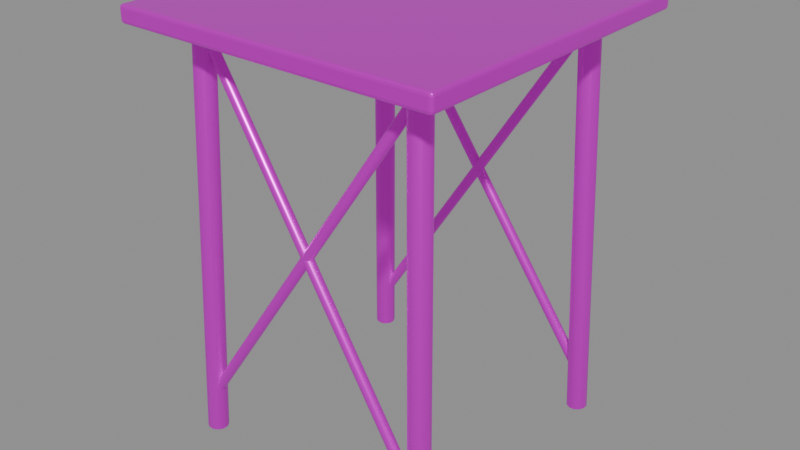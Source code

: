 # Source: water_tower_frame.blend  (saved by Blender 5.2.45; exported with 4.5.12 LTS)
import bpy
from mathutils import Matrix  # noqa: F401  (used for matrix-valued properties, if any)

bpy.ops.wm.read_factory_settings(use_empty=True)
scene = bpy.context.scene
scene.name = '水塔立柱与斜撑'

# ---- collections
col_sea_scene_orf_water_tower_frame = bpy.data.collections.new('SEA-SCENE-ORF-WATER-TOWER-FRAME'); scene.collection.children.link(col_sea_scene_orf_water_tower_frame)

# ---- images (referenced by path relative to the original .blend; pixels are not part of the script)
import os
ASSET_DIR = os.environ.get("B2B_ASSET_DIR", "")  # directory of the original .blend (textures are referenced by path, not embedded)
HERE = os.path.dirname(os.path.abspath(__file__))  # packed textures are extracted next to this script under _unpacked/

def load_image(name, relpath, width, height, colorspace="sRGB"):
    """Load a texture the original file referenced (path relative to the .blend, or extracted next to this script)."""
    p = next((c for c in (os.path.join(HERE, relpath), os.path.join(ASSET_DIR, relpath)) if relpath and os.path.exists(c)), "")
    if p:
        img = bpy.data.images.load(p, check_existing=True)
        img.name = name
    else:  # same state as the original file: an image datablock whose file is absent (Cycles renders it pink)
        img = bpy.data.images.new(name, width, height)
        img.source = "FILE"
        img.filepath = "//" + (relpath or name)
    img.colorspace_settings.name = colorspace
    return img
img_sea_cabin_timber_8x8_512_png = load_image('sea_cabin_timber_8x8_512.png', 'sea_cabin_timber_8x8_512.png', 1024, 1024, 'sRGB')

# ---- materials (node trees are filled in below, after node groups)
mat_sea_metal = bpy.data.materials.new('SEA_Metal')
mat_sea_metal.use_backface_culling_lightprobe_volume = False

# ---- material node trees
mat_sea_metal.use_nodes = True; mat_sea_metal.node_tree.nodes.clear()
_N = mat_sea_metal.node_tree.nodes; _L = mat_sea_metal.node_tree.links
n0 = _N.new('ShaderNodeOutputMaterial'); n0.name = '材质输出'; n0.location = (0, 0)
n1 = _N.new('ShaderNodeBsdfPrincipled'); n1.name = '原理化 BSDF'; n1.location = (0, 0)
n1.inputs[1].default_value = 0.68
n1.inputs[2].default_value = 0.34
n2 = _N.new('ShaderNodeUVMap'); n2.name = 'UV 贴图'; n2.location = (0, 0)
n2.uv_map = 'PaletteUV'
n3 = _N.new('ShaderNodeTexImage'); n3.name = '图像纹理'; n3.location = (0, 0)
n3.image = img_sea_cabin_timber_8x8_512_png
n3.interpolation = 'Closest'
_L.new(n2.outputs[0], n3.inputs[0])
_L.new(n3.outputs[0], n1.inputs[0])
_L.new(n1.outputs[0], n0.inputs[0])
n0.is_active_output = True

# ---- meshes
me_070 = bpy.data.meshes.new('柱体.070')
me_070.from_pydata([(0.0, 0.11, -2.252), (0.0, 0.11, 2.252), (0.055, 0.09526, -2.252), (0.055, 0.09526, 2.252), (0.09526, 0.055, -2.252), (0.09526, 0.055, 2.252), (0.11, 0.0, -2.252), (0.11, 0.0, 2.252), (0.09526, -0.055, -2.252), (0.09526, -0.055, 2.252), (0.055, -0.09526, -2.252), (0.055, -0.09526, 2.252), (0.0, -0.11, -2.252), (0.0, -0.11, 2.252), (-0.055, -0.09526, -2.252), (-0.055, -0.09526, 2.252), (-0.09526, -0.055, -2.252), (-0.09526, -0.055, 2.252), (-0.11, 0.0, -2.252), (-0.11, 0.0, 2.252), (-0.09526, 0.055, -2.252), (-0.09526, 0.055, 2.252), (-0.055, 0.09526, -2.252), (-0.055, 0.09526, 2.252)], [], [(0, 1, 3, 2), (2, 3, 5, 4), (4, 5, 7, 6), (6, 7, 9, 8), (8, 9, 11, 10), (10, 11, 13, 12), (12, 13, 15, 14), (14, 15, 17, 16), (16, 17, 19, 18), (18, 19, 21, 20), (3, 1, 23, 21, 19, 17, 15, 13, 11, 9, 7, 5), (20, 21, 23, 22), (22, 23, 1, 0), (0, 2, 4, 6, 8, 10, 12, 14, 16, 18, 20, 22)])
me_070.polygons.foreach_set('use_smooth', [True] * 14)
_uv = me_070.uv_layers.new(name='PaletteUV')
_uv.uv.foreach_set('vector', [0.535, 0.785, 0.59, 0.785, 0.59, 0.84, 0.535, 0.84, 0.535, 0.785, 0.59, 0.785, 0.59, 0.84, 0.535, 0.84, 0.535, 0.785, 0.59, 0.785, 0.59, 0.84, 0.535, 0.84, 0.535, 0.785, 0.59, 0.785, 0.59, 0.84, 0.535, 0.84, 0.535, 0.785, 0.59, 0.785, 0.59, 0.84, 0.535, 0.84, 0.535, 0.785, 0.59, 0.785, 0.59, 0.84, 0.535, 0.84, 0.535, 0.785, 0.59, 0.785, 0.59, 0.84, 0.535, 0.84, 0.535, 0.785, 0.59, 0.785, 0.59, 0.84, 0.535, 0.84, 0.535, 0.785, 0.59, 0.785, 0.59, 0.84, 0.535, 0.84, 0.535, 0.785, 0.59, 0.785, 0.59, 0.84, 0.535, 0.84, 0.535, 0.785, 0.59, 0.785, 0.59, 0.84, 0.535, 0.84, 0.535, 0.785, 0.59, 0.785, 0.59, 0.84, 0.535, 0.84, 0.535, 0.785, 0.59, 0.785, 0.59, 0.84, 0.535, 0.84, 0.535, 0.785, 0.59, 0.785, 0.59, 0.84, 0.535, 0.84, 0.535, 0.785, 0.59, 0.785, 0.59, 0.84, 0.535, 0.84, 0.535, 0.785, 0.59, 0.785, 0.59, 0.84, 0.535, 0.84, 0.535, 0.785, 0.59, 0.785, 0.59, 0.84, 0.535, 0.84, 0.535, 0.785, 0.59, 0.785, 0.59, 0.84, 0.535, 0.84])
me_070.materials.append(mat_sea_metal)
me_070.update()
me_071 = bpy.data.meshes.new('柱体.071')
me_071.from_pydata([(0.0, 0.11, -2.252), (0.0, 0.11, 2.252), (0.055, 0.09526, -2.252), (0.055, 0.09526, 2.252), (0.09526, 0.055, -2.252), (0.09526, 0.055, 2.252), (0.11, 0.0, -2.252), (0.11, 0.0, 2.252), (0.09526, -0.055, -2.252), (0.09526, -0.055, 2.252), (0.055, -0.09526, -2.252), (0.055, -0.09526, 2.252), (0.0, -0.11, -2.252), (0.0, -0.11, 2.252), (-0.055, -0.09526, -2.252), (-0.055, -0.09526, 2.252), (-0.09526, -0.055, -2.252), (-0.09526, -0.055, 2.252), (-0.11, 0.0, -2.252), (-0.11, 0.0, 2.252), (-0.09526, 0.055, -2.252), (-0.09526, 0.055, 2.252), (-0.055, 0.09526, -2.252), (-0.055, 0.09526, 2.252)], [], [(0, 1, 3, 2), (2, 3, 5, 4), (4, 5, 7, 6), (6, 7, 9, 8), (8, 9, 11, 10), (10, 11, 13, 12), (12, 13, 15, 14), (14, 15, 17, 16), (16, 17, 19, 18), (18, 19, 21, 20), (3, 1, 23, 21, 19, 17, 15, 13, 11, 9, 7, 5), (20, 21, 23, 22), (22, 23, 1, 0), (0, 2, 4, 6, 8, 10, 12, 14, 16, 18, 20, 22)])
me_071.polygons.foreach_set('use_smooth', [True] * 14)
_uv = me_071.uv_layers.new(name='PaletteUV')
_uv.uv.foreach_set('vector', [0.535, 0.785, 0.59, 0.785, 0.59, 0.84, 0.535, 0.84, 0.535, 0.785, 0.59, 0.785, 0.59, 0.84, 0.535, 0.84, 0.535, 0.785, 0.59, 0.785, 0.59, 0.84, 0.535, 0.84, 0.535, 0.785, 0.59, 0.785, 0.59, 0.84, 0.535, 0.84, 0.535, 0.785, 0.59, 0.785, 0.59, 0.84, 0.535, 0.84, 0.535, 0.785, 0.59, 0.785, 0.59, 0.84, 0.535, 0.84, 0.535, 0.785, 0.59, 0.785, 0.59, 0.84, 0.535, 0.84, 0.535, 0.785, 0.59, 0.785, 0.59, 0.84, 0.535, 0.84, 0.535, 0.785, 0.59, 0.785, 0.59, 0.84, 0.535, 0.84, 0.535, 0.785, 0.59, 0.785, 0.59, 0.84, 0.535, 0.84, 0.535, 0.785, 0.59, 0.785, 0.59, 0.84, 0.535, 0.84, 0.535, 0.785, 0.59, 0.785, 0.59, 0.84, 0.535, 0.84, 0.535, 0.785, 0.59, 0.785, 0.59, 0.84, 0.535, 0.84, 0.535, 0.785, 0.59, 0.785, 0.59, 0.84, 0.535, 0.84, 0.535, 0.785, 0.59, 0.785, 0.59, 0.84, 0.535, 0.84, 0.535, 0.785, 0.59, 0.785, 0.59, 0.84, 0.535, 0.84, 0.535, 0.785, 0.59, 0.785, 0.59, 0.84, 0.535, 0.84, 0.535, 0.785, 0.59, 0.785, 0.59, 0.84, 0.535, 0.84])
me_071.materials.append(mat_sea_metal)
me_071.update()
me_072 = bpy.data.meshes.new('柱体.072')
me_072.from_pydata([(0.0, 0.11, -2.252), (0.0, 0.11, 2.252), (0.055, 0.09526, -2.252), (0.055, 0.09526, 2.252), (0.09526, 0.055, -2.252), (0.09526, 0.055, 2.252), (0.11, 0.0, -2.252), (0.11, 0.0, 2.252), (0.09526, -0.055, -2.252), (0.09526, -0.055, 2.252), (0.055, -0.09526, -2.252), (0.055, -0.09526, 2.252), (0.0, -0.11, -2.252), (0.0, -0.11, 2.252), (-0.055, -0.09526, -2.252), (-0.055, -0.09526, 2.252), (-0.09526, -0.055, -2.252), (-0.09526, -0.055, 2.252), (-0.11, 0.0, -2.252), (-0.11, 0.0, 2.252), (-0.09526, 0.055, -2.252), (-0.09526, 0.055, 2.252), (-0.055, 0.09526, -2.252), (-0.055, 0.09526, 2.252)], [], [(0, 1, 3, 2), (2, 3, 5, 4), (4, 5, 7, 6), (6, 7, 9, 8), (8, 9, 11, 10), (10, 11, 13, 12), (12, 13, 15, 14), (14, 15, 17, 16), (16, 17, 19, 18), (18, 19, 21, 20), (3, 1, 23, 21, 19, 17, 15, 13, 11, 9, 7, 5), (20, 21, 23, 22), (22, 23, 1, 0), (0, 2, 4, 6, 8, 10, 12, 14, 16, 18, 20, 22)])
me_072.polygons.foreach_set('use_smooth', [True] * 14)
_uv = me_072.uv_layers.new(name='PaletteUV')
_uv.uv.foreach_set('vector', [0.535, 0.785, 0.59, 0.785, 0.59, 0.84, 0.535, 0.84, 0.535, 0.785, 0.59, 0.785, 0.59, 0.84, 0.535, 0.84, 0.535, 0.785, 0.59, 0.785, 0.59, 0.84, 0.535, 0.84, 0.535, 0.785, 0.59, 0.785, 0.59, 0.84, 0.535, 0.84, 0.535, 0.785, 0.59, 0.785, 0.59, 0.84, 0.535, 0.84, 0.535, 0.785, 0.59, 0.785, 0.59, 0.84, 0.535, 0.84, 0.535, 0.785, 0.59, 0.785, 0.59, 0.84, 0.535, 0.84, 0.535, 0.785, 0.59, 0.785, 0.59, 0.84, 0.535, 0.84, 0.535, 0.785, 0.59, 0.785, 0.59, 0.84, 0.535, 0.84, 0.535, 0.785, 0.59, 0.785, 0.59, 0.84, 0.535, 0.84, 0.535, 0.785, 0.59, 0.785, 0.59, 0.84, 0.535, 0.84, 0.535, 0.785, 0.59, 0.785, 0.59, 0.84, 0.535, 0.84, 0.535, 0.785, 0.59, 0.785, 0.59, 0.84, 0.535, 0.84, 0.535, 0.785, 0.59, 0.785, 0.59, 0.84, 0.535, 0.84, 0.535, 0.785, 0.59, 0.785, 0.59, 0.84, 0.535, 0.84, 0.535, 0.785, 0.59, 0.785, 0.59, 0.84, 0.535, 0.84, 0.535, 0.785, 0.59, 0.785, 0.59, 0.84, 0.535, 0.84, 0.535, 0.785, 0.59, 0.785, 0.59, 0.84, 0.535, 0.84])
me_072.materials.append(mat_sea_metal)
me_072.update()
me_073 = bpy.data.meshes.new('柱体.073')
me_073.from_pydata([(0.0, 0.11, -2.252), (0.0, 0.11, 2.252), (0.055, 0.09526, -2.252), (0.055, 0.09526, 2.252), (0.09526, 0.055, -2.252), (0.09526, 0.055, 2.252), (0.11, 0.0, -2.252), (0.11, 0.0, 2.252), (0.09526, -0.055, -2.252), (0.09526, -0.055, 2.252), (0.055, -0.09526, -2.252), (0.055, -0.09526, 2.252), (0.0, -0.11, -2.252), (0.0, -0.11, 2.252), (-0.055, -0.09526, -2.252), (-0.055, -0.09526, 2.252), (-0.09526, -0.055, -2.252), (-0.09526, -0.055, 2.252), (-0.11, 0.0, -2.252), (-0.11, 0.0, 2.252), (-0.09526, 0.055, -2.252), (-0.09526, 0.055, 2.252), (-0.055, 0.09526, -2.252), (-0.055, 0.09526, 2.252)], [], [(0, 1, 3, 2), (2, 3, 5, 4), (4, 5, 7, 6), (6, 7, 9, 8), (8, 9, 11, 10), (10, 11, 13, 12), (12, 13, 15, 14), (14, 15, 17, 16), (16, 17, 19, 18), (18, 19, 21, 20), (3, 1, 23, 21, 19, 17, 15, 13, 11, 9, 7, 5), (20, 21, 23, 22), (22, 23, 1, 0), (0, 2, 4, 6, 8, 10, 12, 14, 16, 18, 20, 22)])
me_073.polygons.foreach_set('use_smooth', [True] * 14)
_uv = me_073.uv_layers.new(name='PaletteUV')
_uv.uv.foreach_set('vector', [0.535, 0.785, 0.59, 0.785, 0.59, 0.84, 0.535, 0.84, 0.535, 0.785, 0.59, 0.785, 0.59, 0.84, 0.535, 0.84, 0.535, 0.785, 0.59, 0.785, 0.59, 0.84, 0.535, 0.84, 0.535, 0.785, 0.59, 0.785, 0.59, 0.84, 0.535, 0.84, 0.535, 0.785, 0.59, 0.785, 0.59, 0.84, 0.535, 0.84, 0.535, 0.785, 0.59, 0.785, 0.59, 0.84, 0.535, 0.84, 0.535, 0.785, 0.59, 0.785, 0.59, 0.84, 0.535, 0.84, 0.535, 0.785, 0.59, 0.785, 0.59, 0.84, 0.535, 0.84, 0.535, 0.785, 0.59, 0.785, 0.59, 0.84, 0.535, 0.84, 0.535, 0.785, 0.59, 0.785, 0.59, 0.84, 0.535, 0.84, 0.535, 0.785, 0.59, 0.785, 0.59, 0.84, 0.535, 0.84, 0.535, 0.785, 0.59, 0.785, 0.59, 0.84, 0.535, 0.84, 0.535, 0.785, 0.59, 0.785, 0.59, 0.84, 0.535, 0.84, 0.535, 0.785, 0.59, 0.785, 0.59, 0.84, 0.535, 0.84, 0.535, 0.785, 0.59, 0.785, 0.59, 0.84, 0.535, 0.84, 0.535, 0.785, 0.59, 0.785, 0.59, 0.84, 0.535, 0.84, 0.535, 0.785, 0.59, 0.785, 0.59, 0.84, 0.535, 0.84, 0.535, 0.785, 0.59, 0.785, 0.59, 0.84, 0.535, 0.84])
me_073.materials.append(mat_sea_metal)
me_073.update()
me_074 = bpy.data.meshes.new('柱体.074')
me_074.from_pydata([(0.0, 0.055, -2.314), (0.0, 0.055, 2.314), (0.0275, 0.04763, -2.314), (0.0275, 0.04763, 2.314), (0.04763, 0.0275, -2.314), (0.04763, 0.0275, 2.314), (0.055, 0.0, -2.314), (0.055, 0.0, 2.314), (0.04763, -0.0275, -2.314), (0.04763, -0.0275, 2.314), (0.0275, -0.04763, -2.314), (0.0275, -0.04763, 2.314), (0.0, -0.055, -2.314), (0.0, -0.055, 2.314), (-0.0275, -0.04763, -2.314), (-0.0275, -0.04763, 2.314), (-0.04763, -0.0275, -2.314), (-0.04763, -0.0275, 2.314), (-0.055, 0.0, -2.314), (-0.055, 0.0, 2.314), (-0.04763, 0.0275, -2.314), (-0.04763, 0.0275, 2.314), (-0.0275, 0.04763, -2.314), (-0.0275, 0.04763, 2.314)], [], [(0, 1, 3, 2), (2, 3, 5, 4), (4, 5, 7, 6), (6, 7, 9, 8), (8, 9, 11, 10), (10, 11, 13, 12), (12, 13, 15, 14), (14, 15, 17, 16), (16, 17, 19, 18), (18, 19, 21, 20), (3, 1, 23, 21, 19, 17, 15, 13, 11, 9, 7, 5), (20, 21, 23, 22), (22, 23, 1, 0), (0, 2, 4, 6, 8, 10, 12, 14, 16, 18, 20, 22)])
me_074.polygons.foreach_set('use_smooth', [True] * 14)
_uv = me_074.uv_layers.new(name='PaletteUV')
_uv.uv.foreach_set('vector', [0.285, 0.035, 0.34, 0.035, 0.34, 0.09, 0.285, 0.09, 0.285, 0.035, 0.34, 0.035, 0.34, 0.09, 0.285, 0.09, 0.285, 0.035, 0.34, 0.035, 0.34, 0.09, 0.285, 0.09, 0.285, 0.035, 0.34, 0.035, 0.34, 0.09, 0.285, 0.09, 0.285, 0.035, 0.34, 0.035, 0.34, 0.09, 0.285, 0.09, 0.285, 0.035, 0.34, 0.035, 0.34, 0.09, 0.285, 0.09, 0.285, 0.035, 0.34, 0.035, 0.34, 0.09, 0.285, 0.09, 0.285, 0.035, 0.34, 0.035, 0.34, 0.09, 0.285, 0.09, 0.285, 0.035, 0.34, 0.035, 0.34, 0.09, 0.285, 0.09, 0.285, 0.035, 0.34, 0.035, 0.34, 0.09, 0.285, 0.09, 0.285, 0.035, 0.34, 0.035, 0.34, 0.09, 0.285, 0.09, 0.285, 0.035, 0.34, 0.035, 0.34, 0.09, 0.285, 0.09, 0.285, 0.035, 0.34, 0.035, 0.34, 0.09, 0.285, 0.09, 0.285, 0.035, 0.34, 0.035, 0.34, 0.09, 0.285, 0.09, 0.285, 0.035, 0.34, 0.035, 0.34, 0.09, 0.285, 0.09, 0.285, 0.035, 0.34, 0.035, 0.34, 0.09, 0.285, 0.09, 0.285, 0.035, 0.34, 0.035, 0.34, 0.09, 0.285, 0.09, 0.285, 0.035, 0.34, 0.035, 0.34, 0.09, 0.285, 0.09])
me_074.materials.append(mat_sea_metal)
me_074.update()
me_075 = bpy.data.meshes.new('柱体.075')
me_075.from_pydata([(0.0, 0.055, -2.314), (0.0, 0.055, 2.314), (0.0275, 0.04763, -2.314), (0.0275, 0.04763, 2.314), (0.04763, 0.0275, -2.314), (0.04763, 0.0275, 2.314), (0.055, 0.0, -2.314), (0.055, 0.0, 2.314), (0.04763, -0.0275, -2.314), (0.04763, -0.0275, 2.314), (0.0275, -0.04763, -2.314), (0.0275, -0.04763, 2.314), (0.0, -0.055, -2.314), (0.0, -0.055, 2.314), (-0.0275, -0.04763, -2.314), (-0.0275, -0.04763, 2.314), (-0.04763, -0.0275, -2.314), (-0.04763, -0.0275, 2.314), (-0.055, 0.0, -2.314), (-0.055, 0.0, 2.314), (-0.04763, 0.0275, -2.314), (-0.04763, 0.0275, 2.314), (-0.0275, 0.04763, -2.314), (-0.0275, 0.04763, 2.314)], [], [(0, 1, 3, 2), (2, 3, 5, 4), (4, 5, 7, 6), (6, 7, 9, 8), (8, 9, 11, 10), (10, 11, 13, 12), (12, 13, 15, 14), (14, 15, 17, 16), (16, 17, 19, 18), (18, 19, 21, 20), (3, 1, 23, 21, 19, 17, 15, 13, 11, 9, 7, 5), (20, 21, 23, 22), (22, 23, 1, 0), (0, 2, 4, 6, 8, 10, 12, 14, 16, 18, 20, 22)])
me_075.polygons.foreach_set('use_smooth', [True] * 14)
_uv = me_075.uv_layers.new(name='PaletteUV')
_uv.uv.foreach_set('vector', [0.285, 0.035, 0.34, 0.035, 0.34, 0.09, 0.285, 0.09, 0.285, 0.035, 0.34, 0.035, 0.34, 0.09, 0.285, 0.09, 0.285, 0.035, 0.34, 0.035, 0.34, 0.09, 0.285, 0.09, 0.285, 0.035, 0.34, 0.035, 0.34, 0.09, 0.285, 0.09, 0.285, 0.035, 0.34, 0.035, 0.34, 0.09, 0.285, 0.09, 0.285, 0.035, 0.34, 0.035, 0.34, 0.09, 0.285, 0.09, 0.285, 0.035, 0.34, 0.035, 0.34, 0.09, 0.285, 0.09, 0.285, 0.035, 0.34, 0.035, 0.34, 0.09, 0.285, 0.09, 0.285, 0.035, 0.34, 0.035, 0.34, 0.09, 0.285, 0.09, 0.285, 0.035, 0.34, 0.035, 0.34, 0.09, 0.285, 0.09, 0.285, 0.035, 0.34, 0.035, 0.34, 0.09, 0.285, 0.09, 0.285, 0.035, 0.34, 0.035, 0.34, 0.09, 0.285, 0.09, 0.285, 0.035, 0.34, 0.035, 0.34, 0.09, 0.285, 0.09, 0.285, 0.035, 0.34, 0.035, 0.34, 0.09, 0.285, 0.09, 0.285, 0.035, 0.34, 0.035, 0.34, 0.09, 0.285, 0.09, 0.285, 0.035, 0.34, 0.035, 0.34, 0.09, 0.285, 0.09, 0.285, 0.035, 0.34, 0.035, 0.34, 0.09, 0.285, 0.09, 0.285, 0.035, 0.34, 0.035, 0.34, 0.09, 0.285, 0.09])
me_075.materials.append(mat_sea_metal)
me_075.update()
me_076 = bpy.data.meshes.new('柱体.076')
me_076.from_pydata([(0.0, 0.055, -2.314), (0.0, 0.055, 2.314), (0.0275, 0.04763, -2.314), (0.0275, 0.04763, 2.314), (0.04763, 0.0275, -2.314), (0.04763, 0.0275, 2.314), (0.055, 0.0, -2.314), (0.055, 0.0, 2.314), (0.04763, -0.0275, -2.314), (0.04763, -0.0275, 2.314), (0.0275, -0.04763, -2.314), (0.0275, -0.04763, 2.314), (0.0, -0.055, -2.314), (0.0, -0.055, 2.314), (-0.0275, -0.04763, -2.314), (-0.0275, -0.04763, 2.314), (-0.04763, -0.0275, -2.314), (-0.04763, -0.0275, 2.314), (-0.055, 0.0, -2.314), (-0.055, 0.0, 2.314), (-0.04763, 0.0275, -2.314), (-0.04763, 0.0275, 2.314), (-0.0275, 0.04763, -2.314), (-0.0275, 0.04763, 2.314)], [], [(0, 1, 3, 2), (2, 3, 5, 4), (4, 5, 7, 6), (6, 7, 9, 8), (8, 9, 11, 10), (10, 11, 13, 12), (12, 13, 15, 14), (14, 15, 17, 16), (16, 17, 19, 18), (18, 19, 21, 20), (3, 1, 23, 21, 19, 17, 15, 13, 11, 9, 7, 5), (20, 21, 23, 22), (22, 23, 1, 0), (0, 2, 4, 6, 8, 10, 12, 14, 16, 18, 20, 22)])
me_076.polygons.foreach_set('use_smooth', [True] * 14)
_uv = me_076.uv_layers.new(name='PaletteUV')
_uv.uv.foreach_set('vector', [0.285, 0.035, 0.34, 0.035, 0.34, 0.09, 0.285, 0.09, 0.285, 0.035, 0.34, 0.035, 0.34, 0.09, 0.285, 0.09, 0.285, 0.035, 0.34, 0.035, 0.34, 0.09, 0.285, 0.09, 0.285, 0.035, 0.34, 0.035, 0.34, 0.09, 0.285, 0.09, 0.285, 0.035, 0.34, 0.035, 0.34, 0.09, 0.285, 0.09, 0.285, 0.035, 0.34, 0.035, 0.34, 0.09, 0.285, 0.09, 0.285, 0.035, 0.34, 0.035, 0.34, 0.09, 0.285, 0.09, 0.285, 0.035, 0.34, 0.035, 0.34, 0.09, 0.285, 0.09, 0.285, 0.035, 0.34, 0.035, 0.34, 0.09, 0.285, 0.09, 0.285, 0.035, 0.34, 0.035, 0.34, 0.09, 0.285, 0.09, 0.285, 0.035, 0.34, 0.035, 0.34, 0.09, 0.285, 0.09, 0.285, 0.035, 0.34, 0.035, 0.34, 0.09, 0.285, 0.09, 0.285, 0.035, 0.34, 0.035, 0.34, 0.09, 0.285, 0.09, 0.285, 0.035, 0.34, 0.035, 0.34, 0.09, 0.285, 0.09, 0.285, 0.035, 0.34, 0.035, 0.34, 0.09, 0.285, 0.09, 0.285, 0.035, 0.34, 0.035, 0.34, 0.09, 0.285, 0.09, 0.285, 0.035, 0.34, 0.035, 0.34, 0.09, 0.285, 0.09, 0.285, 0.035, 0.34, 0.035, 0.34, 0.09, 0.285, 0.09])
me_076.materials.append(mat_sea_metal)
me_076.update()
me_077 = bpy.data.meshes.new('柱体.077')
me_077.from_pydata([(0.0, 0.055, -2.314), (0.0, 0.055, 2.314), (0.0275, 0.04763, -2.314), (0.0275, 0.04763, 2.314), (0.04763, 0.0275, -2.314), (0.04763, 0.0275, 2.314), (0.055, 0.0, -2.314), (0.055, 0.0, 2.314), (0.04763, -0.0275, -2.314), (0.04763, -0.0275, 2.314), (0.0275, -0.04763, -2.314), (0.0275, -0.04763, 2.314), (0.0, -0.055, -2.314), (0.0, -0.055, 2.314), (-0.0275, -0.04763, -2.314), (-0.0275, -0.04763, 2.314), (-0.04763, -0.0275, -2.314), (-0.04763, -0.0275, 2.314), (-0.055, 0.0, -2.314), (-0.055, 0.0, 2.314), (-0.04763, 0.0275, -2.314), (-0.04763, 0.0275, 2.314), (-0.0275, 0.04763, -2.314), (-0.0275, 0.04763, 2.314)], [], [(0, 1, 3, 2), (2, 3, 5, 4), (4, 5, 7, 6), (6, 7, 9, 8), (8, 9, 11, 10), (10, 11, 13, 12), (12, 13, 15, 14), (14, 15, 17, 16), (16, 17, 19, 18), (18, 19, 21, 20), (3, 1, 23, 21, 19, 17, 15, 13, 11, 9, 7, 5), (20, 21, 23, 22), (22, 23, 1, 0), (0, 2, 4, 6, 8, 10, 12, 14, 16, 18, 20, 22)])
me_077.polygons.foreach_set('use_smooth', [True] * 14)
_uv = me_077.uv_layers.new(name='PaletteUV')
_uv.uv.foreach_set('vector', [0.285, 0.035, 0.34, 0.035, 0.34, 0.09, 0.285, 0.09, 0.285, 0.035, 0.34, 0.035, 0.34, 0.09, 0.285, 0.09, 0.285, 0.035, 0.34, 0.035, 0.34, 0.09, 0.285, 0.09, 0.285, 0.035, 0.34, 0.035, 0.34, 0.09, 0.285, 0.09, 0.285, 0.035, 0.34, 0.035, 0.34, 0.09, 0.285, 0.09, 0.285, 0.035, 0.34, 0.035, 0.34, 0.09, 0.285, 0.09, 0.285, 0.035, 0.34, 0.035, 0.34, 0.09, 0.285, 0.09, 0.285, 0.035, 0.34, 0.035, 0.34, 0.09, 0.285, 0.09, 0.285, 0.035, 0.34, 0.035, 0.34, 0.09, 0.285, 0.09, 0.285, 0.035, 0.34, 0.035, 0.34, 0.09, 0.285, 0.09, 0.285, 0.035, 0.34, 0.035, 0.34, 0.09, 0.285, 0.09, 0.285, 0.035, 0.34, 0.035, 0.34, 0.09, 0.285, 0.09, 0.285, 0.035, 0.34, 0.035, 0.34, 0.09, 0.285, 0.09, 0.285, 0.035, 0.34, 0.035, 0.34, 0.09, 0.285, 0.09, 0.285, 0.035, 0.34, 0.035, 0.34, 0.09, 0.285, 0.09, 0.285, 0.035, 0.34, 0.035, 0.34, 0.09, 0.285, 0.09, 0.285, 0.035, 0.34, 0.035, 0.34, 0.09, 0.285, 0.09, 0.285, 0.035, 0.34, 0.035, 0.34, 0.09, 0.285, 0.09])
me_077.materials.append(mat_sea_metal)
me_077.update()
me_088 = bpy.data.meshes.new('立方体.088')
me_088.from_pydata([(-1.725, -1.725, -0.09), (-1.725, -1.725, 0.09), (-1.725, 1.725, -0.09), (-1.725, 1.725, 0.09), (1.725, -1.725, -0.09), (1.725, -1.725, 0.09), (1.725, 1.725, -0.09), (1.725, 1.725, 0.09)], [], [(0, 1, 3, 2), (2, 3, 7, 6), (6, 7, 5, 4), (4, 5, 1, 0), (2, 6, 4, 0), (7, 3, 1, 5)])
_uv = me_088.uv_layers.new(name='PaletteUV')
_uv.uv.foreach_set('vector', [0.285, 0.035, 0.34, 0.035, 0.34, 0.09, 0.285, 0.09, 0.285, 0.035, 0.34, 0.035, 0.34, 0.09, 0.285, 0.09, 0.285, 0.035, 0.34, 0.035, 0.34, 0.09, 0.285, 0.09, 0.285, 0.035, 0.34, 0.035, 0.34, 0.09, 0.285, 0.09, 0.285, 0.035, 0.34, 0.035, 0.34, 0.09, 0.285, 0.09, 0.285, 0.035, 0.34, 0.035, 0.34, 0.09, 0.285, 0.09])
me_088.materials.append(mat_sea_metal)
me_088.update()

# ---- objects
ob_water_tower_frame = bpy.data.objects.new('water_tower_frame_组件根', None)
ob_x = bpy.data.objects.new('水塔承重柱', me_070)
ob_001 = bpy.data.objects.new('水塔承重柱.001', me_071)
ob_002 = bpy.data.objects.new('水塔承重柱.002', me_072)
ob_003 = bpy.data.objects.new('水塔承重柱.003', me_073)
ob_x_1 = bpy.data.objects.new('水塔斜撑', me_074)
ob_001_1 = bpy.data.objects.new('水塔斜撑.001', me_075)
ob_002_1 = bpy.data.objects.new('水塔斜撑.002', me_076)
ob_003_1 = bpy.data.objects.new('水塔斜撑.003', me_077)
ob_x_2 = bpy.data.objects.new('水塔顶部承重台', me_088)

# ---- transforms, parenting, visibility, modifiers, constraints
ob_water_tower_frame.location = (0.0, 0.0, 0.0)
ob_x.parent = ob_water_tower_frame
ob_x.location = (-1.283, -1.283, 2.254)
ob_x.rotation_euler = (0.0424, 8.588e-07, 2.356)
_m = ob_x.modifiers.new('实体柔边', 'BEVEL')
_m.width = 0.008
_m.width_pct = 0.008
_m.segments = 3
ob_001.parent = ob_water_tower_frame
ob_001.location = (1.283, -1.283, 2.254)
ob_001.rotation_euler = (0.0424, -8.588e-07, -2.356)
_m = ob_001.modifiers.new('实体柔边', 'BEVEL')
_m.width = 0.008
_m.width_pct = 0.008
_m.segments = 3
ob_002.parent = ob_water_tower_frame
ob_002.location = (-1.283, 1.283, 2.254)
ob_002.rotation_euler = (0.0424, 8.489e-07, 0.7854)
_m = ob_002.modifiers.new('实体柔边', 'BEVEL')
_m.width = 0.008
_m.width_pct = 0.008
_m.segments = 3
ob_003.parent = ob_water_tower_frame
ob_003.location = (1.283, 1.283, 2.254)
ob_003.rotation_euler = (0.0424, -8.489e-07, -0.7854)
_m = ob_003.modifiers.new('实体柔边', 'BEVEL')
_m.width = 0.008
_m.width_pct = 0.008
_m.segments = 3
ob_x_1.parent = ob_water_tower_frame
ob_x_1.location = (-0.0675, -1.283, 2.329)
ob_x_1.rotation_euler = (0.5883, -3.842e-09, 1.623)
_m = ob_x_1.modifiers.new('实体柔边', 'BEVEL')
_m.width = 0.008
_m.width_pct = 0.008
_m.segments = 3
ob_001_1.parent = ob_water_tower_frame
ob_001_1.location = (0.0675, -1.283, 2.329)
ob_001_1.rotation_euler = (0.5883, 3.842e-09, -1.623)
_m = ob_001_1.modifiers.new('实体柔边', 'BEVEL')
_m.width = 0.008
_m.width_pct = 0.008
_m.segments = 3
ob_002_1.parent = ob_water_tower_frame
ob_002_1.location = (-0.0675, 1.283, 2.329)
ob_002_1.rotation_euler = (0.5883, -3.648e-08, 1.518)
_m = ob_002_1.modifiers.new('实体柔边', 'BEVEL')
_m.width = 0.008
_m.width_pct = 0.008
_m.segments = 3
ob_003_1.parent = ob_water_tower_frame
ob_003_1.location = (0.0675, 1.283, 2.329)
ob_003_1.rotation_euler = (0.5883, 3.648e-08, -1.518)
_m = ob_003_1.modifiers.new('实体柔边', 'BEVEL')
_m.width = 0.008
_m.width_pct = 0.008
_m.segments = 3
ob_x_2.parent = ob_water_tower_frame
ob_x_2.location = (0.0, 0.0, 4.424)
_m = ob_x_2.modifiers.new('实体柔边', 'BEVEL')
_m.width = 0.035
_m.width_pct = 0.035
_m.segments = 3

# ---- collection membership
col_sea_scene_orf_water_tower_frame.objects.link(ob_water_tower_frame)
col_sea_scene_orf_water_tower_frame.objects.link(ob_x)
col_sea_scene_orf_water_tower_frame.objects.link(ob_001)
col_sea_scene_orf_water_tower_frame.objects.link(ob_002)
col_sea_scene_orf_water_tower_frame.objects.link(ob_003)
col_sea_scene_orf_water_tower_frame.objects.link(ob_x_1)
col_sea_scene_orf_water_tower_frame.objects.link(ob_001_1)
col_sea_scene_orf_water_tower_frame.objects.link(ob_002_1)
col_sea_scene_orf_water_tower_frame.objects.link(ob_003_1)
col_sea_scene_orf_water_tower_frame.objects.link(ob_x_2)

# ---- scene / render settings (as saved in the file)
scene.frame_start = 1; scene.frame_end = 250; scene.frame_set(1)
scene.render.engine = 'BLENDER_EEVEE_NEXT'
scene.render.bake_bias = 0.0
scene.render.bake_samples = 0
scene.render.compositor_device = 'GPU'
scene.eevee.use_volume_custom_range = False
scene.eevee.fast_gi_thickness_near = 0.1
scene.eevee.fast_gi_thickness_far = 0.0
scene.eevee.ray_tracing_options.screen_trace_thickness = 0.1
bpy.context.view_layer.update()

# ---- added for rendering (the .blend has no active camera and no usable light): camera, sun + grey world if the file has none
cam_auto = bpy.data.cameras.new('AutoCamera')
cam_auto.lens = 50.0
cam_auto.sensor_width = 36.0
cam_auto.clip_end = 1000.0
ob_auto_camera = bpy.data.objects.new('AutoCamera', cam_auto)
scene.collection.objects.link(ob_auto_camera)
ob_auto_camera.location = (6.15029, -7.38034, 7.17721)
ob_auto_camera.rotation_euler = (1.09748, -7.21219e-08, 0.694738)
scene.camera = ob_auto_camera
light_auto_sun = bpy.data.lights.new('AutoSun', 'SUN')
light_auto_sun.energy = 3.0
light_auto_sun.angle = 0.0523599
ob_auto_sun = bpy.data.objects.new('AutoSun', light_auto_sun)
scene.collection.objects.link(ob_auto_sun)
ob_auto_sun.rotation_euler = (0.872665, 0.174533, 0.523599)
if scene.world is None:
    world_auto = bpy.data.worlds.new('AutoWorld')
    world_auto.color = (0.3, 0.3, 0.3)
    scene.world = world_auto
bpy.context.view_layer.update()
